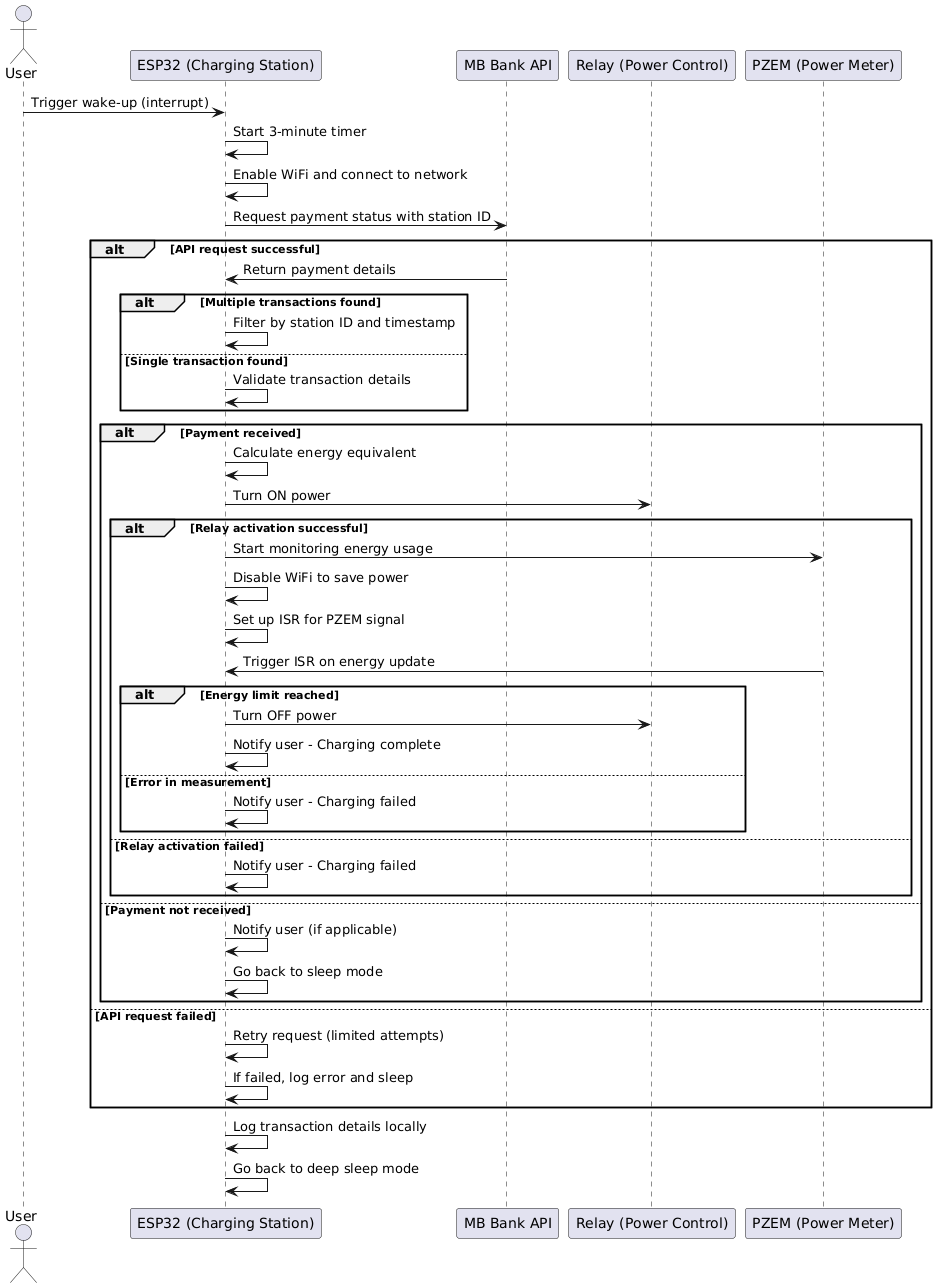

The diagram above was rendered by PlantUML. Its source (embedded in the PNG):
@startuml
actor User
participant "ESP32 (Charging Station)" as ESP32
participant "MB Bank API" as API
participant "Relay (Power Control)" as Relay
participant "PZEM (Power Meter)" as PZEM

User -> ESP32 : Trigger wake-up (interrupt)
ESP32 -> ESP32 : Start 3-minute timer
ESP32 -> ESP32 : Enable WiFi and connect to network
ESP32 -> API : Request payment status with station ID
alt API request successful
    API -> ESP32 : Return payment details
    alt Multiple transactions found
        ESP32 -> ESP32 : Filter by station ID and timestamp
    else Single transaction found
        ESP32 -> ESP32 : Validate transaction details
    end
    alt Payment received
        ESP32 -> ESP32 : Calculate energy equivalent
        ESP32 -> Relay : Turn ON power
        alt Relay activation successful
            ESP32 -> PZEM : Start monitoring energy usage
            ESP32 -> ESP32 : Disable WiFi to save power
            ESP32 -> ESP32 : Set up ISR for PZEM signal
            PZEM -> ESP32 : Trigger ISR on energy update
            alt Energy limit reached
                ESP32 -> Relay : Turn OFF power
                ESP32 -> ESP32 : Notify user - Charging complete
            else Error in measurement
                ESP32 -> ESP32 : Notify user - Charging failed
            end
        else Relay activation failed
            ESP32 -> ESP32 : Notify user - Charging failed
        end
    else Payment not received
        ESP32 -> ESP32 : Notify user (if applicable)
        ESP32 -> ESP32 : Go back to sleep mode
    end
else API request failed
    ESP32 -> ESP32 : Retry request (limited attempts)
    ESP32 -> ESP32 : If failed, log error and sleep
end
ESP32 -> ESP32 : Log transaction details locally
ESP32 -> ESP32 : Go back to deep sleep mode
@enduml